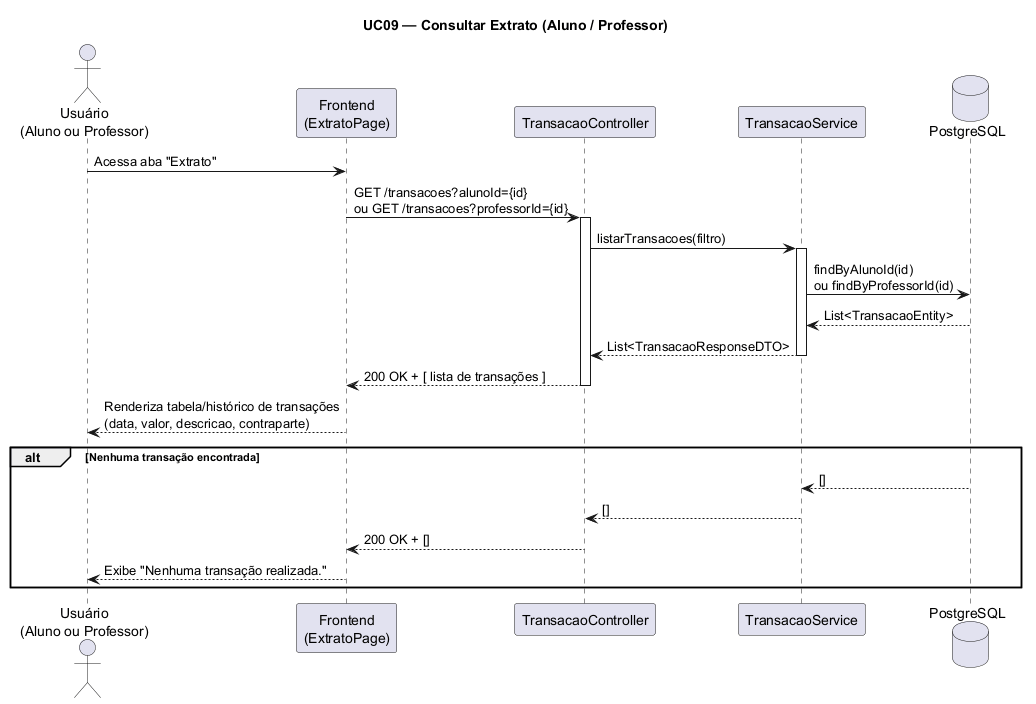

The diagram above was rendered by PlantUML. Its source (embedded in the PNG):
@startuml UC09 - Consultar Extrato
title UC09 — Consultar Extrato (Aluno / Professor)

actor "Usuário\n(Aluno ou Professor)" as U
participant "Frontend\n(ExtratoPage)" as FE
participant "TransacaoController" as TC
participant "TransacaoService" as TS
database "PostgreSQL" as DB

U -> FE: Acessa aba "Extrato"
FE -> TC: GET /transacoes?alunoId={id}\nou GET /transacoes?professorId={id}
activate TC

TC -> TS: listarTransacoes(filtro)
activate TS

TS -> DB: findByAlunoId(id)\nou findByProfessorId(id)
DB --> TS: List<TransacaoEntity>

TS --> TC: List<TransacaoResponseDTO>
deactivate TS

TC --> FE: 200 OK + [ lista de transações ]
deactivate TC

FE --> U: Renderiza tabela/histórico de transações\n(data, valor, descricao, contraparte)

alt Nenhuma transação encontrada
    DB --> TS: []
    TS --> TC: []
    TC --> FE: 200 OK + []
    FE --> U: Exibe "Nenhuma transação realizada."
end
@enduml